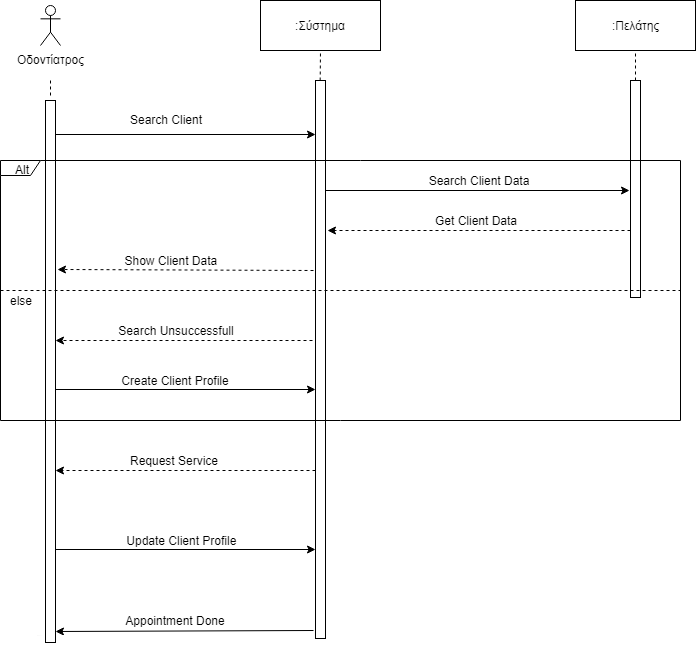

The diagram above was exported from draw.io. Its source (the exported page's mxGraphModel, read from the mxfile embedded in the PNG):
<mxGraphModel dx="1394" dy="715" grid="1" gridSize="10" guides="1" tooltips="1" connect="1" arrows="1" fold="1" page="1" pageScale="1" pageWidth="850" pageHeight="1100" math="0" shadow="0">
  <root>
    <mxCell id="0" />
    <mxCell id="1" parent="0" />
    <mxCell id="bR9vDwy1Q09N0dnqYKh4-1" value="Οδοντίατρος&lt;br&gt;&lt;br&gt;" style="shape=umlActor;verticalLabelPosition=bottom;labelBackgroundColor=#ffffff;verticalAlign=top;html=1;" vertex="1" parent="1">
      <mxGeometry x="120" y="55" width="20" height="40" as="geometry" />
    </mxCell>
    <mxCell id="bR9vDwy1Q09N0dnqYKh4-17" value=":Σύστημα" style="html=1;" vertex="1" parent="1">
      <mxGeometry x="340" y="50" width="120" height="50" as="geometry" />
    </mxCell>
    <mxCell id="bR9vDwy1Q09N0dnqYKh4-18" value=":Πελάτης" style="html=1;" vertex="1" parent="1">
      <mxGeometry x="655" y="50" width="120" height="50" as="geometry" />
    </mxCell>
    <mxCell id="bR9vDwy1Q09N0dnqYKh4-23" value="" style="endArrow=none;dashed=1;html=1;entryX=0.5;entryY=1;entryDx=0;entryDy=0;" edge="1" parent="1" target="bR9vDwy1Q09N0dnqYKh4-17">
      <mxGeometry width="50" height="50" relative="1" as="geometry">
        <mxPoint x="399.66666666666674" y="130" as="sourcePoint" />
        <mxPoint x="400" y="140" as="targetPoint" />
      </mxGeometry>
    </mxCell>
    <mxCell id="bR9vDwy1Q09N0dnqYKh4-25" value="" style="endArrow=classic;html=1;exitX=1;exitY=0.042;exitDx=0;exitDy=0;exitPerimeter=0;" edge="1" parent="1" source="bR9vDwy1Q09N0dnqYKh4-47" target="bR9vDwy1Q09N0dnqYKh4-48">
      <mxGeometry width="50" height="50" relative="1" as="geometry">
        <mxPoint x="140" y="171" as="sourcePoint" />
        <mxPoint x="391" y="170" as="targetPoint" />
      </mxGeometry>
    </mxCell>
    <mxCell id="bR9vDwy1Q09N0dnqYKh4-32" value="Search Client&lt;br&gt;" style="text;html=1;resizable=0;points=[];autosize=1;align=left;verticalAlign=top;spacingTop=-4;" vertex="1" parent="1">
      <mxGeometry x="207.5" y="160" width="90" height="20" as="geometry" />
    </mxCell>
    <mxCell id="bR9vDwy1Q09N0dnqYKh4-36" value="" style="endArrow=classic;html=1;dashed=1;entryX=1.217;entryY=0.209;entryDx=0;entryDy=0;entryPerimeter=0;" edge="1" parent="1" target="bR9vDwy1Q09N0dnqYKh4-47">
      <mxGeometry width="50" height="50" relative="1" as="geometry">
        <mxPoint x="393" y="320" as="sourcePoint" />
        <mxPoint x="136" y="280" as="targetPoint" />
        <Array as="points" />
      </mxGeometry>
    </mxCell>
    <mxCell id="bR9vDwy1Q09N0dnqYKh4-41" value="Show Client Data&amp;nbsp;" style="text;html=1;strokeColor=none;fillColor=none;align=center;verticalAlign=middle;whiteSpace=wrap;rounded=0;" vertex="1" parent="1">
      <mxGeometry x="200" y="300" width="105" height="20" as="geometry" />
    </mxCell>
    <mxCell id="bR9vDwy1Q09N0dnqYKh4-47" value="" style="html=1;points=[];perimeter=orthogonalPerimeter;" vertex="1" parent="1">
      <mxGeometry x="125" y="150" width="10" height="810" as="geometry" />
    </mxCell>
    <mxCell id="bR9vDwy1Q09N0dnqYKh4-48" value="" style="html=1;points=[];perimeter=orthogonalPerimeter;" vertex="1" parent="1">
      <mxGeometry x="395" y="130" width="10" height="830" as="geometry" />
    </mxCell>
    <mxCell id="bR9vDwy1Q09N0dnqYKh4-49" value="" style="html=1;points=[];perimeter=orthogonalPerimeter;" vertex="1" parent="1">
      <mxGeometry x="710" y="130" width="10" height="830" as="geometry" />
    </mxCell>
    <mxCell id="bR9vDwy1Q09N0dnqYKh4-54" value="" style="endArrow=classic;html=1;" edge="1" parent="1">
      <mxGeometry width="50" height="50" relative="1" as="geometry">
        <mxPoint x="405" y="240" as="sourcePoint" />
        <mxPoint x="709" y="240" as="targetPoint" />
      </mxGeometry>
    </mxCell>
    <mxCell id="bR9vDwy1Q09N0dnqYKh4-56" value="Search Client Data" style="text;html=1;strokeColor=none;fillColor=none;align=center;verticalAlign=middle;whiteSpace=wrap;rounded=0;" vertex="1" parent="1">
      <mxGeometry x="502.5" y="220" width="110" height="20" as="geometry" />
    </mxCell>
    <mxCell id="bR9vDwy1Q09N0dnqYKh4-57" value="" style="endArrow=classic;html=1;entryX=-0.033;entryY=0.372;entryDx=0;entryDy=0;entryPerimeter=0;" edge="1" parent="1" source="bR9vDwy1Q09N0dnqYKh4-47" target="bR9vDwy1Q09N0dnqYKh4-48">
      <mxGeometry width="50" height="50" relative="1" as="geometry">
        <mxPoint x="407" y="359" as="sourcePoint" />
        <mxPoint x="393" y="441" as="targetPoint" />
      </mxGeometry>
    </mxCell>
    <mxCell id="bR9vDwy1Q09N0dnqYKh4-60" value="Create Client Profile" style="text;html=1;strokeColor=none;fillColor=none;align=center;verticalAlign=middle;whiteSpace=wrap;rounded=0;" vertex="1" parent="1">
      <mxGeometry x="195" y="420" width="120" height="20" as="geometry" />
    </mxCell>
    <mxCell id="bR9vDwy1Q09N0dnqYKh4-61" value="" style="endArrow=classic;html=1;dashed=1;" edge="1" parent="1">
      <mxGeometry width="50" height="50" relative="1" as="geometry">
        <mxPoint x="392" y="389.9999999999999" as="sourcePoint" />
        <mxPoint x="134.9999999999999" y="389.9999999999999" as="targetPoint" />
        <Array as="points" />
      </mxGeometry>
    </mxCell>
    <mxCell id="bR9vDwy1Q09N0dnqYKh4-62" value="Search Unsuccessfull" style="text;html=1;strokeColor=none;fillColor=none;align=center;verticalAlign=middle;whiteSpace=wrap;rounded=0;" vertex="1" parent="1">
      <mxGeometry x="195" y="370" width="122" height="20" as="geometry" />
    </mxCell>
    <mxCell id="bR9vDwy1Q09N0dnqYKh4-65" value="" style="endArrow=classic;html=1;entryX=1.217;entryY=0.181;entryDx=0;entryDy=0;entryPerimeter=0;dashed=1;" edge="1" parent="1" target="bR9vDwy1Q09N0dnqYKh4-48">
      <mxGeometry width="50" height="50" relative="1" as="geometry">
        <mxPoint x="710" y="280" as="sourcePoint" />
        <mxPoint x="405" y="279" as="targetPoint" />
      </mxGeometry>
    </mxCell>
    <mxCell id="bR9vDwy1Q09N0dnqYKh4-66" value="Get Client Data" style="text;html=1;strokeColor=none;fillColor=none;align=center;verticalAlign=middle;whiteSpace=wrap;rounded=0;" vertex="1" parent="1">
      <mxGeometry x="510" y="260" width="90" height="20" as="geometry" />
    </mxCell>
    <mxCell id="bR9vDwy1Q09N0dnqYKh4-67" value="Alt" style="shape=umlFrame;whiteSpace=wrap;html=1;width=40;height=15;" vertex="1" parent="1">
      <mxGeometry x="80" y="210" width="680" height="260" as="geometry" />
    </mxCell>
    <mxCell id="bR9vDwy1Q09N0dnqYKh4-68" value="" style="endArrow=none;dashed=1;html=1;" edge="1" parent="1">
      <mxGeometry width="50" height="50" relative="1" as="geometry">
        <mxPoint x="80" y="340" as="sourcePoint" />
        <mxPoint x="760" y="340" as="targetPoint" />
      </mxGeometry>
    </mxCell>
    <mxCell id="bR9vDwy1Q09N0dnqYKh4-69" value="else" style="text;html=1;strokeColor=none;fillColor=none;align=center;verticalAlign=middle;whiteSpace=wrap;rounded=0;" vertex="1" parent="1">
      <mxGeometry x="80" y="340" width="40" height="20" as="geometry" />
    </mxCell>
    <mxCell id="bR9vDwy1Q09N0dnqYKh4-73" value="" style="endArrow=classic;html=1;entryX=-0.033;entryY=0.565;entryDx=0;entryDy=0;entryPerimeter=0;" edge="1" parent="1" source="bR9vDwy1Q09N0dnqYKh4-47" target="bR9vDwy1Q09N0dnqYKh4-48">
      <mxGeometry width="50" height="50" relative="1" as="geometry">
        <mxPoint x="390" y="517" as="sourcePoint" />
        <mxPoint x="390" y="601" as="targetPoint" />
      </mxGeometry>
    </mxCell>
    <mxCell id="bR9vDwy1Q09N0dnqYKh4-74" value="Update Client Profile&amp;nbsp;" style="text;html=1;strokeColor=none;fillColor=none;align=center;verticalAlign=middle;whiteSpace=wrap;rounded=0;" vertex="1" parent="1">
      <mxGeometry x="187.5" y="580" width="150" height="20" as="geometry" />
    </mxCell>
    <mxCell id="bR9vDwy1Q09N0dnqYKh4-75" value="" style="endArrow=classic;html=1;dashed=1;entryX=0.967;entryY=0.457;entryDx=0;entryDy=0;entryPerimeter=0;" edge="1" parent="1" source="bR9vDwy1Q09N0dnqYKh4-48" target="bR9vDwy1Q09N0dnqYKh4-47">
      <mxGeometry width="50" height="50" relative="1" as="geometry">
        <mxPoint x="210" y="580" as="sourcePoint" />
        <mxPoint x="260" y="530" as="targetPoint" />
      </mxGeometry>
    </mxCell>
    <mxCell id="bR9vDwy1Q09N0dnqYKh4-76" value="Request Service" style="text;html=1;strokeColor=none;fillColor=none;align=center;verticalAlign=middle;whiteSpace=wrap;rounded=0;" vertex="1" parent="1">
      <mxGeometry x="187.5" y="500" width="130" height="20" as="geometry" />
    </mxCell>
    <mxCell id="bR9vDwy1Q09N0dnqYKh4-79" value="" style="endArrow=classic;html=1;entryX=0.967;entryY=0.655;entryDx=0;entryDy=0;entryPerimeter=0;exitX=-0.238;exitY=0.663;exitDx=0;exitDy=0;exitPerimeter=0;" edge="1" parent="1" source="bR9vDwy1Q09N0dnqYKh4-48" target="bR9vDwy1Q09N0dnqYKh4-47">
      <mxGeometry width="50" height="50" relative="1" as="geometry">
        <mxPoint x="390" y="681" as="sourcePoint" />
        <mxPoint x="370" y="630" as="targetPoint" />
      </mxGeometry>
    </mxCell>
    <mxCell id="bR9vDwy1Q09N0dnqYKh4-80" value="Appointment Done" style="text;html=1;strokeColor=none;fillColor=none;align=center;verticalAlign=middle;whiteSpace=wrap;rounded=0;" vertex="1" parent="1">
      <mxGeometry x="200" y="660" width="110" height="20" as="geometry" />
    </mxCell>
    <mxCell id="bR9vDwy1Q09N0dnqYKh4-81" value="" style="endArrow=none;dashed=1;html=1;entryX=0.5;entryY=1;entryDx=0;entryDy=0;exitX=0.467;exitY=0;exitDx=0;exitDy=0;exitPerimeter=0;" edge="1" parent="1" source="bR9vDwy1Q09N0dnqYKh4-49" target="bR9vDwy1Q09N0dnqYKh4-18">
      <mxGeometry width="50" height="50" relative="1" as="geometry">
        <mxPoint x="550" y="140" as="sourcePoint" />
        <mxPoint x="600" y="90" as="targetPoint" />
      </mxGeometry>
    </mxCell>
    <mxCell id="bR9vDwy1Q09N0dnqYKh4-86" value="" style="endArrow=none;dashed=1;html=1;" edge="1" parent="1">
      <mxGeometry width="50" height="50" relative="1" as="geometry">
        <mxPoint x="130" y="130" as="sourcePoint" />
        <mxPoint x="130" y="148" as="targetPoint" />
      </mxGeometry>
    </mxCell>
  </root>
</mxGraphModel>